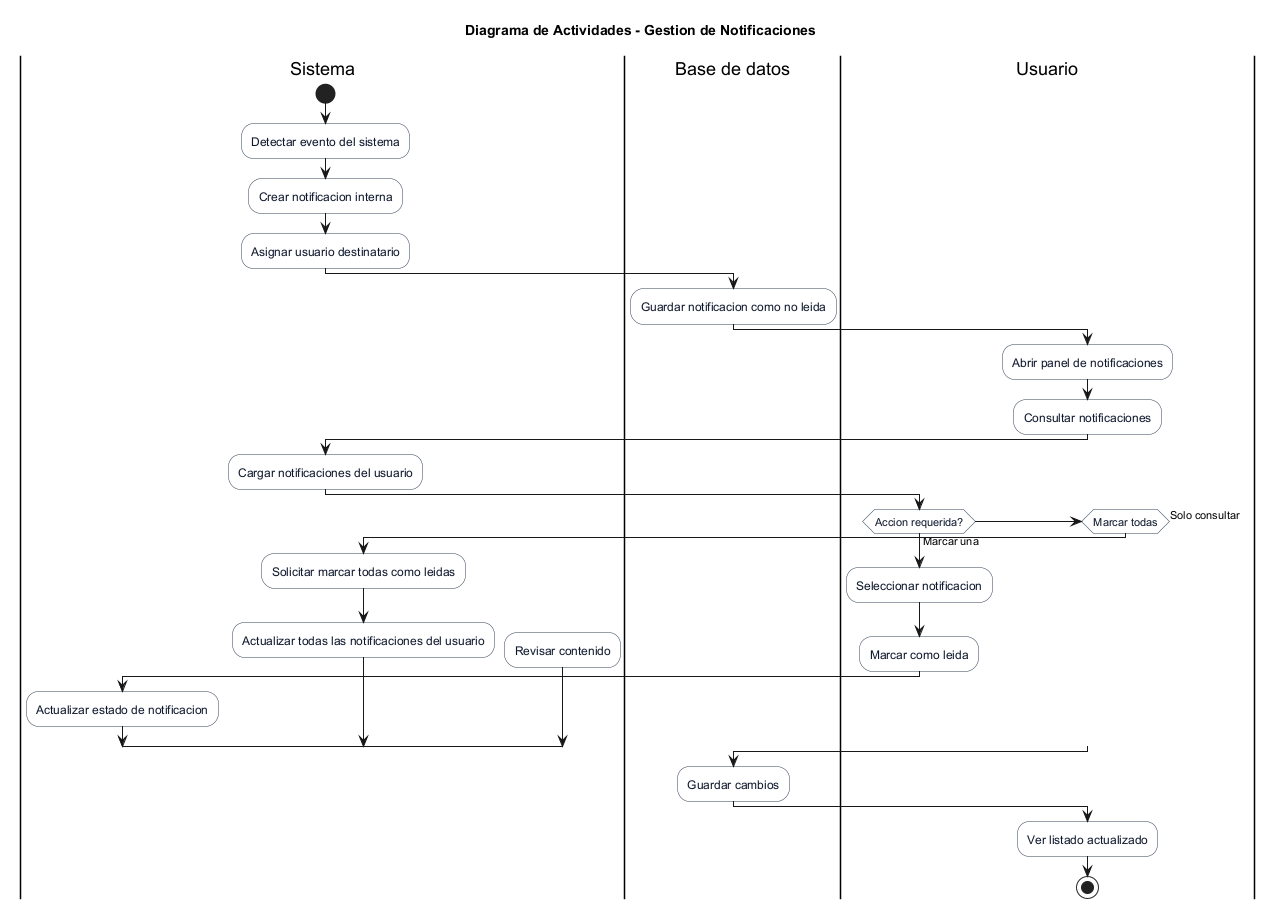

The diagram above was rendered by PlantUML. Its source (embedded in the PNG):
@startuml
title Diagrama de Actividades - Gestion de Notificaciones
skinparam activity {
  BackgroundColor #F8FAFC
  BorderColor #334155
  FontColor #0F172A
}
skinparam partitionBorderColor #64748B
skinparam partitionBackgroundColor #FFFFFF

|Sistema|
start
:Detectar evento del sistema;
:Crear notificacion interna;
:Asignar usuario destinatario;

|Base de datos|
:Guardar notificacion como no leida;

|Usuario|
:Abrir panel de notificaciones;
:Consultar notificaciones;

|Sistema|
:Cargar notificaciones del usuario;

|Usuario|
if (Accion requerida?) then (Marcar una)
  :Seleccionar notificacion;
  :Marcar como leida;

  |Sistema|
  :Actualizar estado de notificacion;
elseif (Marcar todas)
  :Solicitar marcar todas como leidas;

  |Sistema|
  :Actualizar todas las notificaciones del usuario;
else (Solo consultar)
  :Revisar contenido;
endif

|Base de datos|
:Guardar cambios;

|Usuario|
:Ver listado actualizado;
stop
@enduml